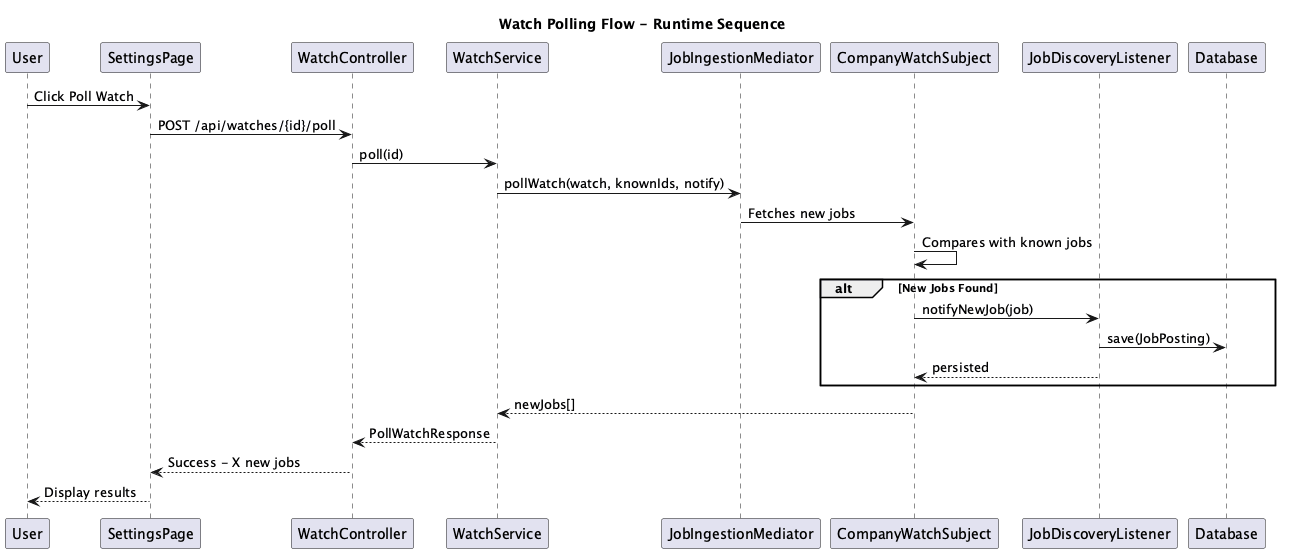

The diagram above was rendered by PlantUML. Its source (embedded in the PNG):
@startuml NextOffer_Watch_Polling_Flow
title Watch Polling Flow - Runtime Sequence
participant "User" as EndUser
participant "SettingsPage" as UI
participant "WatchController" as Controller
participant "WatchService" as Service
participant "JobIngestionMediator" as Mediator
participant "CompanyWatchSubject" as Subject
participant "JobDiscoveryListener" as Listener
participant "Database" as DB

EndUser -> UI: Click Poll Watch
UI -> Controller: POST /api/watches/{id}/poll
Controller -> Service: poll(id)
Service -> Mediator: pollWatch(watch, knownIds, notify)
Mediator -> Subject: Fetches new jobs
Subject -> Subject: Compares with known jobs
alt New Jobs Found
  Subject -> Listener: notifyNewJob(job)
  Listener -> DB: save(JobPosting)
  Listener --> Subject: persisted
end
Subject --> Service: newJobs[]
Service --> Controller: PollWatchResponse
Controller --> UI: Success - X new jobs
UI --> EndUser: Display results

@enduml